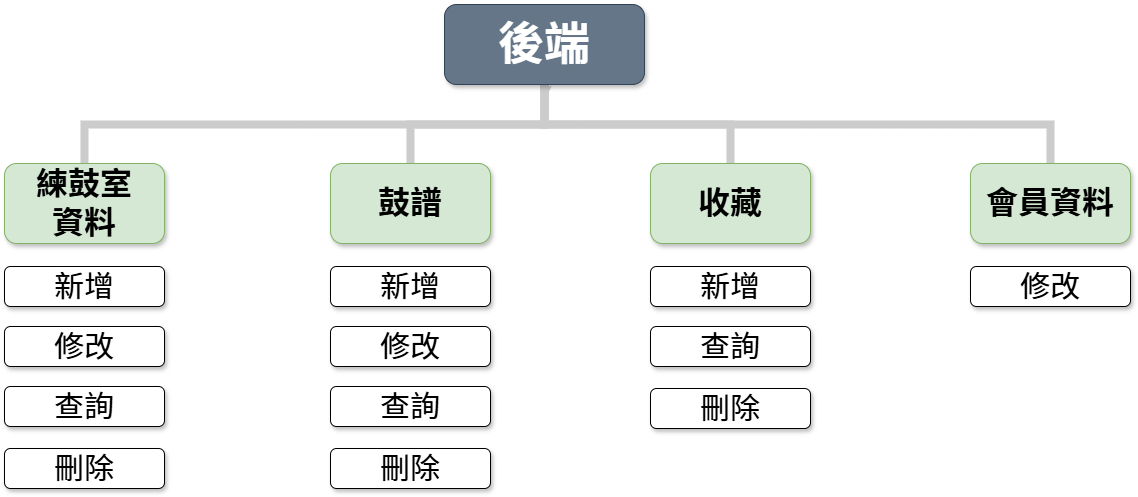

The diagram above was exported from draw.io. Its source (the exported page's mxGraphModel, read from the mxfile embedded in the PNG):
<mxGraphModel dx="1235" dy="727" grid="1" gridSize="10" guides="1" tooltips="1" connect="1" arrows="1" fold="1" page="1" pageScale="1" pageWidth="1169" pageHeight="826" background="none" math="0" shadow="0">
  <root>
    <mxCell id="0" />
    <mxCell id="1" parent="0" />
    <mxCell id="2PBFjnG-7jN6qA0wGdZm-240" style="edgeStyle=orthogonalEdgeStyle;rounded=0;orthogonalLoop=1;jettySize=auto;html=1;exitX=0.5;exitY=1;exitDx=0;exitDy=0;strokeColor=#CCCCCC;" parent="1" source="2" edge="1">
      <mxGeometry relative="1" as="geometry">
        <mxPoint x="563" y="129.9999999999999" as="targetPoint" />
      </mxGeometry>
    </mxCell>
    <mxCell id="229" value="" style="edgeStyle=elbowEdgeStyle;elbow=vertical;rounded=0;fontColor=#000000;endArrow=none;endFill=0;strokeWidth=8;strokeColor=#CCCCCC;fontSize=20;" parent="1" source="2" target="3" edge="1">
      <mxGeometry width="100" height="100" relative="1" as="geometry">
        <mxPoint x="369" y="140" as="sourcePoint" />
        <mxPoint x="469" y="40" as="targetPoint" />
      </mxGeometry>
    </mxCell>
    <mxCell id="230" value="" style="edgeStyle=elbowEdgeStyle;elbow=vertical;rounded=0;fontColor=#000000;endArrow=none;endFill=0;strokeWidth=8;strokeColor=#CCCCCC;fontSize=20;" parent="1" source="2" target="4" edge="1">
      <mxGeometry width="100" height="100" relative="1" as="geometry">
        <mxPoint x="379" y="150" as="sourcePoint" />
        <mxPoint x="479" y="50" as="targetPoint" />
      </mxGeometry>
    </mxCell>
    <mxCell id="231" value="" style="edgeStyle=elbowEdgeStyle;elbow=vertical;rounded=0;fontColor=#000000;endArrow=none;endFill=0;strokeWidth=8;strokeColor=#CCCCCC;fontSize=20;" parent="1" source="2" target="6" edge="1">
      <mxGeometry width="100" height="100" relative="1" as="geometry">
        <mxPoint x="389" y="160" as="sourcePoint" />
        <mxPoint x="489" y="60" as="targetPoint" />
      </mxGeometry>
    </mxCell>
    <mxCell id="232" value="" style="edgeStyle=elbowEdgeStyle;elbow=vertical;rounded=0;fontColor=#000000;endArrow=none;endFill=0;strokeWidth=8;strokeColor=#CCCCCC;fontSize=20;" parent="1" source="2" target="7" edge="1">
      <mxGeometry width="100" height="100" relative="1" as="geometry">
        <mxPoint x="399" y="170" as="sourcePoint" />
        <mxPoint x="499" y="70" as="targetPoint" />
      </mxGeometry>
    </mxCell>
    <mxCell id="2" value="後端" style="whiteSpace=wrap;rounded=1;shadow=1;fontStyle=1;fontSize=46;fillColor=#647687;fontColor=#ffffff;strokeColor=#314354;" parent="1" vertex="1">
      <mxGeometry x="460" y="40" width="200" height="80" as="geometry" />
    </mxCell>
    <mxCell id="3" value="練鼓室&#10;資料" style="whiteSpace=wrap;rounded=1;shadow=1;fontStyle=1;fontSize=32;fillColor=#d5e8d4;strokeColor=#82b366;" parent="1" vertex="1">
      <mxGeometry x="20" y="199" width="160" height="80" as="geometry" />
    </mxCell>
    <mxCell id="4" value="鼓譜" style="whiteSpace=wrap;rounded=1;shadow=1;fontStyle=1;fontSize=32;fillColor=#d5e8d4;strokeColor=#82b366;" parent="1" vertex="1">
      <mxGeometry x="346" y="199" width="160" height="80" as="geometry" />
    </mxCell>
    <mxCell id="6" value="收藏" style="whiteSpace=wrap;rounded=1;shadow=1;fontStyle=1;fontSize=32;fillColor=#d5e8d4;strokeColor=#82b366;" parent="1" vertex="1">
      <mxGeometry x="666" y="199" width="160" height="80" as="geometry" />
    </mxCell>
    <mxCell id="7" value="會員資料" style="whiteSpace=wrap;rounded=1;shadow=1;fontStyle=1;fontSize=32;fillColor=#d5e8d4;strokeColor=#82b366;" parent="1" vertex="1">
      <mxGeometry x="986" y="199" width="160" height="80" as="geometry" />
    </mxCell>
    <mxCell id="23" value="新增" style="whiteSpace=wrap;rounded=1;shadow=1;fontStyle=0;fontSize=30;" parent="1" vertex="1">
      <mxGeometry x="20" y="302" width="160" height="40" as="geometry" />
    </mxCell>
    <mxCell id="24" value="修改" style="whiteSpace=wrap;rounded=1;shadow=1;fontStyle=0;fontSize=30;" parent="1" vertex="1">
      <mxGeometry x="20" y="362" width="160" height="40" as="geometry" />
    </mxCell>
    <mxCell id="25" value="查詢" style="whiteSpace=wrap;rounded=1;shadow=1;fontStyle=0;fontSize=30;" parent="1" vertex="1">
      <mxGeometry x="20" y="422" width="160" height="40" as="geometry" />
    </mxCell>
    <mxCell id="2PBFjnG-7jN6qA0wGdZm-242" style="edgeStyle=orthogonalEdgeStyle;rounded=0;orthogonalLoop=1;jettySize=auto;html=1;exitX=0.5;exitY=1;exitDx=0;exitDy=0;fontSize=30;" parent="1" source="24" target="24" edge="1">
      <mxGeometry relative="1" as="geometry" />
    </mxCell>
    <mxCell id="_-bUB3YMAfFV_gI_2EUi-232" value="刪除" style="whiteSpace=wrap;rounded=1;shadow=1;fontStyle=0;fontSize=30;" parent="1" vertex="1">
      <mxGeometry x="20" y="484" width="160" height="40" as="geometry" />
    </mxCell>
    <mxCell id="_-bUB3YMAfFV_gI_2EUi-233" value="新增" style="whiteSpace=wrap;rounded=1;shadow=1;fontStyle=0;fontSize=30;" parent="1" vertex="1">
      <mxGeometry x="346" y="302" width="160" height="40" as="geometry" />
    </mxCell>
    <mxCell id="_-bUB3YMAfFV_gI_2EUi-234" value="修改" style="whiteSpace=wrap;rounded=1;shadow=1;fontStyle=0;fontSize=30;" parent="1" vertex="1">
      <mxGeometry x="346" y="362" width="160" height="40" as="geometry" />
    </mxCell>
    <mxCell id="_-bUB3YMAfFV_gI_2EUi-235" value="查詢" style="whiteSpace=wrap;rounded=1;shadow=1;fontStyle=0;fontSize=30;" parent="1" vertex="1">
      <mxGeometry x="346" y="422" width="160" height="40" as="geometry" />
    </mxCell>
    <mxCell id="_-bUB3YMAfFV_gI_2EUi-236" style="edgeStyle=orthogonalEdgeStyle;rounded=0;orthogonalLoop=1;jettySize=auto;html=1;exitX=0.5;exitY=1;exitDx=0;exitDy=0;fontSize=30;" parent="1" source="_-bUB3YMAfFV_gI_2EUi-234" target="_-bUB3YMAfFV_gI_2EUi-234" edge="1">
      <mxGeometry relative="1" as="geometry" />
    </mxCell>
    <mxCell id="_-bUB3YMAfFV_gI_2EUi-237" value="刪除" style="whiteSpace=wrap;rounded=1;shadow=1;fontStyle=0;fontSize=30;" parent="1" vertex="1">
      <mxGeometry x="346" y="484" width="160" height="40" as="geometry" />
    </mxCell>
    <mxCell id="_-bUB3YMAfFV_gI_2EUi-238" value="新增" style="whiteSpace=wrap;rounded=1;shadow=1;fontStyle=0;fontSize=30;" parent="1" vertex="1">
      <mxGeometry x="666" y="302" width="160" height="40" as="geometry" />
    </mxCell>
    <mxCell id="_-bUB3YMAfFV_gI_2EUi-240" value="查詢" style="whiteSpace=wrap;rounded=1;shadow=1;fontStyle=0;fontSize=30;" parent="1" vertex="1">
      <mxGeometry x="666" y="362" width="160" height="40" as="geometry" />
    </mxCell>
    <mxCell id="_-bUB3YMAfFV_gI_2EUi-241" style="edgeStyle=orthogonalEdgeStyle;rounded=0;orthogonalLoop=1;jettySize=auto;html=1;exitX=0.5;exitY=1;exitDx=0;exitDy=0;fontSize=30;" parent="1" edge="1">
      <mxGeometry relative="1" as="geometry">
        <mxPoint x="746" y="342" as="sourcePoint" />
        <mxPoint x="746" y="342" as="targetPoint" />
      </mxGeometry>
    </mxCell>
    <mxCell id="_-bUB3YMAfFV_gI_2EUi-242" value="刪除" style="whiteSpace=wrap;rounded=1;shadow=1;fontStyle=0;fontSize=30;" parent="1" vertex="1">
      <mxGeometry x="666" y="424" width="160" height="40" as="geometry" />
    </mxCell>
    <mxCell id="_-bUB3YMAfFV_gI_2EUi-243" value="修改" style="whiteSpace=wrap;rounded=1;shadow=1;fontStyle=0;fontSize=30;" parent="1" vertex="1">
      <mxGeometry x="986" y="302" width="160" height="40" as="geometry" />
    </mxCell>
    <mxCell id="_-bUB3YMAfFV_gI_2EUi-245" style="edgeStyle=orthogonalEdgeStyle;rounded=0;orthogonalLoop=1;jettySize=auto;html=1;exitX=0.5;exitY=1;exitDx=0;exitDy=0;fontSize=30;" parent="1" edge="1">
      <mxGeometry relative="1" as="geometry">
        <mxPoint x="1066" y="342" as="sourcePoint" />
        <mxPoint x="1066" y="342" as="targetPoint" />
      </mxGeometry>
    </mxCell>
  </root>
</mxGraphModel>